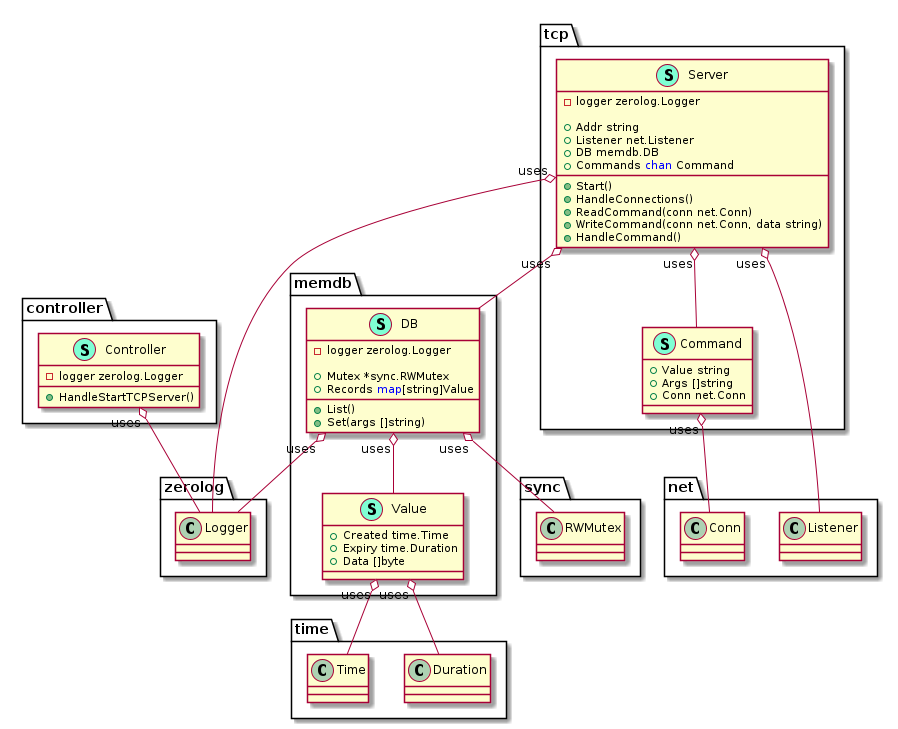

The diagram above was rendered by PlantUML. Its source (embedded in the PNG):
@startuml
namespace controller {
    class Controller << (S,Aquamarine) >> {
        - logger zerolog.Logger

        + HandleStartTCPServer() 

    }
}


"controller.Controller""uses" o-- "zerolog.Logger"

namespace memdb {
    class DB << (S,Aquamarine) >> {
        - logger zerolog.Logger

        + Mutex *sync.RWMutex
        + Records <font color=blue>map</font>[string]Value

        + List() 
        + Set(args []string) 

    }
    class Value << (S,Aquamarine) >> {
        + Created time.Time
        + Expiry time.Duration
        + Data []byte

    }
}


"memdb.DB""uses" o-- "memdb.Value"
"memdb.DB""uses" o-- "sync.RWMutex"
"memdb.DB""uses" o-- "zerolog.Logger"
"memdb.Value""uses" o-- "time.Duration"
"memdb.Value""uses" o-- "time.Time"

namespace tcp {
    class Command << (S,Aquamarine) >> {
        + Value string
        + Args []string
        + Conn net.Conn

    }
    class Server << (S,Aquamarine) >> {
        - logger zerolog.Logger

        + Addr string
        + Listener net.Listener
        + DB memdb.DB
        + Commands <font color=blue>chan</font> Command

        + Start() 
        + HandleConnections() 
        + ReadCommand(conn net.Conn) 
        + WriteCommand(conn net.Conn, data string) 
        + HandleCommand() 

    }
}


"tcp.Command""uses" o-- "net.Conn"
"tcp.Server""uses" o-- "memdb.DB"
"tcp.Server""uses" o-- "net.Listener"
"tcp.Server""uses" o-- "tcp.Command"
"tcp.Server""uses" o-- "zerolog.Logger"

@enduml